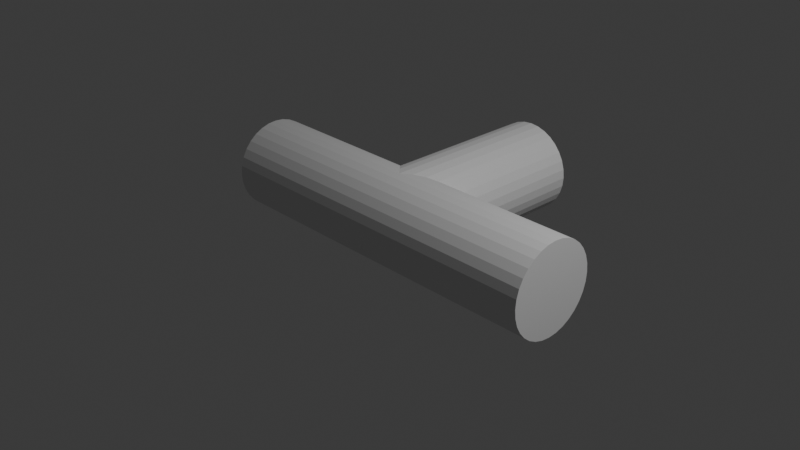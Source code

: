 # Source: branch_t.blend  (saved by Blender 4.4.30; exported with 4.5.12 LTS)
import bpy
from mathutils import Matrix  # noqa: F401  (used for matrix-valued properties, if any)

bpy.ops.wm.read_factory_settings(use_empty=True)
scene = bpy.context.scene
scene.name = 'Scene'

# ---- collections
col_collection = bpy.data.collections.new('Collection'); scene.collection.children.link(col_collection)

# ---- world
world_world = bpy.data.worlds.new('World'); scene.world = world_world
world_world.use_nodes = True; world_world.node_tree.nodes.clear()
_N = world_world.node_tree.nodes; _L = world_world.node_tree.links
n0 = _N.new('ShaderNodeOutputWorld'); n0.name = 'World Output'; n0.location = (300, 300)
n1 = _N.new('ShaderNodeBackground'); n1.name = 'Background'; n1.location = (10, 300)
n1.inputs[0].default_value = (0.05088, 0.05088, 0.05088, 1.0)
_L.new(n1.outputs[0], n0.inputs[0])
n0.is_active_output = True
world_world.color = (0.05088, 0.05088, 0.05088)
world_world.sun_shadow_jitter_overblur = 0.0

# ---- cameras
cam_camera = bpy.data.cameras.new('Camera')
cam_camera.clip_end = 100.0
cam_camera.ortho_scale = 7.314

# ---- lights
light_light_002 = bpy.data.lights.new('Light.002', 'POINT')
light_light_002.energy = 1000.0
light_light_002.shadow_soft_size = 0.1

# ---- meshes
me_cylinder = bpy.data.meshes.new('Cylinder')
me_cylinder.from_pydata([(0.0, 1.0, -1.0), (0.1951, 0.9808, -1.0), (0.3827, 0.9239, -1.0), (0.5556, 0.8315, -1.0), (0.7071, 0.7071, -1.0), (0.8315, 0.5556, -1.0), (0.9239, 0.3827, -1.0), (0.9808, 0.1951, -1.0), (1.0, 0.0, -1.0), (0.9808, -0.1951, -1.0), (0.9239, -0.3827, -1.0), (0.8315, -0.5556, -1.0), (0.7071, -0.7071, -1.0), (0.5556, -0.8315, -1.0), (0.3827, -0.9239, -1.0), (0.1951, -0.9808, -1.0), (0.0, -1.0, -1.0), (-0.1951, -0.9808, -1.0), (-0.3827, -0.9239, -1.0), (-0.5556, -0.8315, -1.0), (-0.7071, -0.7071, -1.0), (-0.8315, -0.5556, -1.0), (-0.9239, -0.3827, -1.0), (-0.9808, -0.1951, -1.0), (-1.0, 0.0, -1.0), (-0.9808, 0.1951, -1.0), (-0.9239, 0.3827, -1.0), (-0.8315, 0.5556, -1.0), (-0.7071, 0.7071, -1.0), (-0.5556, 0.8315, -1.0), (-0.3827, 0.9239, -1.0), (-0.1951, 0.9808, -1.0), (0.0, 1.0, 0.0), (0.1951, 0.9808, -0.04877), (0.3827, 0.9239, -0.09567), (0.5556, 0.8315, -0.1389), (0.7071, 0.7071, -0.1768), (0.8315, 0.5556, -0.2079), (0.9239, 0.3827, -0.231), (0.9808, 0.1951, -0.2452), (1.0, 0.0, -0.25), (0.9808, -0.1951, -0.2452), (0.9239, -0.3827, -0.231), (0.8315, -0.5556, -0.2079), (0.7071, -0.7071, -0.1768), (0.5556, -0.8315, -0.1389), (0.3827, -0.9239, -0.09567), (0.1951, -0.9808, -0.04877), (0.0, -1.0, 0.0), (-0.1951, -0.9808, -0.04877), (-0.3827, -0.9239, -0.09567), (-0.5556, -0.8315, -0.1389), (-0.7071, -0.7071, -0.1768), (-0.8315, -0.5556, -0.2079), (-0.9239, -0.3827, -0.231), (-0.9808, -0.1951, -0.2452), (-1.0, 0.0, -0.25), (-0.9808, 0.1951, -0.2452), (-0.9239, 0.3827, -0.231), (-0.8315, 0.5556, -0.2079), (-0.7071, 0.7071, -0.1768), (-0.5556, 0.8315, -0.1389), (-0.3827, 0.9239, -0.09567), (-0.1951, 0.9808, -0.04877), (-4.0, 1.0, 3.278e-08), (4.0, 1.0, -5.464e-08), (-4.0, 0.9808, -0.04877), (4.0, 0.9808, -0.04877), (-4.0, 0.9239, -0.09567), (4.0, 0.9239, -0.09567), (-4.0, 0.8315, -0.1389), (4.0, 0.8315, -0.1389), (-4.0, 0.7071, -0.1768), (4.0, 0.7071, -0.1768), (-4.0, 0.5556, -0.2079), (4.0, 0.5556, -0.2079), (-4.0, 0.3827, -0.231), (4.0, 0.3827, -0.231), (-4.0, 0.1951, -0.2452), (4.0, 0.1951, -0.2452), (-4.0, 1.311e-07, -0.25), (4.0, -2.186e-07, -0.25), (-4.0, -0.1951, -0.2452), (4.0, -0.1951, -0.2452), (-4.0, -0.3827, -0.231), (4.0, -0.3827, -0.231), (-4.0, -0.5556, -0.2079), (4.0, -0.5556, -0.2079), (-4.0, -0.7071, -0.1768), (4.0, -0.7071, -0.1768), (-4.0, -0.8315, -0.1389), (4.0, -0.8315, -0.1389), (-4.0, -0.9239, -0.09567), (4.0, -0.9239, -0.09567), (-4.0, -0.9808, -0.04877), (4.0, -0.9808, -0.04877), (-4.0, -1.0, 5.464e-08), (4.0, -1.0, -3.278e-08), (-4.0, -0.9808, 0.04877), (4.0, -0.9808, 0.04877), (-4.0, -0.9239, 0.09567), (4.0, -0.9239, 0.09567), (-4.0, -0.8315, 0.1389), (4.0, -0.8315, 0.1389), (-4.0, -0.7071, 0.1768), (4.0, -0.7071, 0.1768), (-4.0, -0.5556, 0.2079), (4.0, -0.5556, 0.2079), (-4.0, -0.3827, 0.231), (4.0, -0.3827, 0.231), (-4.0, -0.1951, 0.2452), (4.0, -0.1951, 0.2452), (-4.0, 2.186e-07, 0.25), (4.0, -1.311e-07, 0.25), (-4.0, 0.1951, 0.2452), (4.0, 0.1951, 0.2452), (-4.0, 0.3827, 0.231), (4.0, 0.3827, 0.231), (-4.0, 0.5556, 0.2079), (4.0, 0.5556, 0.2079), (-4.0, 0.7071, 0.1768), (4.0, 0.7071, 0.1768), (-4.0, 0.8315, 0.1389), (4.0, 0.8315, 0.1389), (-4.0, 0.9239, 0.09567), (4.0, 0.9239, 0.09567), (-4.0, 0.9808, 0.04877), (4.0, 0.9808, 0.04877)], [], [(1, 0, 32, 33), (2, 1, 33, 34), (3, 2, 34, 35), (4, 3, 35, 36), (37, 5, 4, 36), (38, 6, 5, 37), (39, 7, 6, 38), (40, 8, 7, 39), (41, 9, 8, 40), (42, 10, 9, 41), (43, 11, 10, 42), (44, 12, 11, 43), (45, 13, 12, 44), (46, 14, 13, 45), (47, 15, 14, 46), (48, 16, 15, 47), (49, 17, 16, 48), (50, 18, 17, 49), (51, 19, 18, 50), (52, 20, 19, 51), (21, 20, 52, 53), (22, 21, 53, 54), (23, 22, 54, 55), (24, 23, 55, 56), (25, 24, 56, 57), (26, 25, 57, 58), (27, 26, 58, 59), (28, 27, 59, 60), (29, 28, 60, 61), (30, 29, 61, 62), (31, 30, 62, 63), (0, 31, 63, 32), (31, 0, 1, 2, 3, 4, 5, 6, 7, 8, 9, 10, 11, 12, 13, 14, 15, 16, 17, 18, 19, 20, 21, 22, 23, 24, 25, 26, 27, 28, 29, 30), (64, 65, 67, 66), (66, 67, 69, 68), (68, 69, 71, 70), (70, 71, 73, 72), (72, 73, 75, 74), (74, 75, 77, 76), (76, 77, 79, 78), (78, 79, 81, 80), (80, 81, 83, 82), (82, 83, 85, 84), (84, 85, 87, 86), (86, 87, 89, 88), (88, 89, 91, 90), (90, 91, 93, 92), (92, 93, 95, 94), (94, 95, 97, 96), (96, 97, 99, 98), (98, 99, 101, 100), (100, 101, 103, 102), (102, 103, 105, 104), (104, 105, 107, 106), (106, 107, 109, 108), (108, 109, 111, 110), (110, 111, 113, 112), (112, 113, 115, 114), (114, 115, 117, 116), (116, 117, 119, 118), (118, 119, 121, 120), (120, 121, 123, 122), (122, 123, 125, 124), (67, 65, 127, 125, 123, 121, 119, 117, 115, 113, 111, 109, 107, 105, 103, 101, 99, 97, 95, 93, 91, 89, 87, 85, 83, 81, 79, 77, 75, 73, 71, 69), (124, 125, 127, 126), (126, 127, 65, 64), (64, 66, 68, 70, 72, 74, 76, 78, 80, 82, 84, 86, 88, 90, 92, 94, 96, 98, 100, 102, 104, 106, 108, 110, 112, 114, 116, 118, 120, 122, 124, 126)])
_uv = me_cylinder.uv_layers.new(name='UVMap')
_uv.uv.foreach_set('vector', [0.9688, 0.5, 1.0, 0.5, 1.0, 0.75, 0.9688, 0.7378, 0.9375, 0.5, 0.9688, 0.5, 0.9688, 0.7378, 0.9375, 0.7261, 0.9062, 0.5, 0.9375, 0.5, 0.9375, 0.7261, 0.9062, 0.7153, 0.875, 0.5, 0.9062, 0.5, 0.9062, 0.7153, 0.875, 0.7058, 0.8438, 0.698, 0.8438, 0.5, 0.875, 0.5, 0.875, 0.7058, 0.8125, 0.6923, 0.8125, 0.5, 0.8438, 0.5, 0.8438, 0.698, 0.7812, 0.6887, 0.7812, 0.5, 0.8125, 0.5, 0.8125, 0.6923, 0.75, 0.6875, 0.75, 0.5, 0.7812, 0.5, 0.7812, 0.6887, 0.7188, 0.6887, 0.7188, 0.5, 0.75, 0.5, 0.75, 0.6875, 0.6875, 0.6923, 0.6875, 0.5, 0.7188, 0.5, 0.7188, 0.6887, 0.6562, 0.698, 0.6562, 0.5, 0.6875, 0.5, 0.6875, 0.6923, 0.625, 0.7058, 0.625, 0.5, 0.6562, 0.5, 0.6562, 0.698, 0.5938, 0.7153, 0.5938, 0.5, 0.625, 0.5, 0.625, 0.7058, 0.5625, 0.7261, 0.5625, 0.5, 0.5938, 0.5, 0.5938, 0.7153, 0.5312, 0.7378, 0.5312, 0.5, 0.5625, 0.5, 0.5625, 0.7261, 0.5, 0.75, 0.5, 0.5, 0.5312, 0.5, 0.5312, 0.7378, 0.4688, 0.7378, 0.4688, 0.5, 0.5, 0.5, 0.5, 0.75, 0.4375, 0.7261, 0.4375, 0.5, 0.4688, 0.5, 0.4688, 0.7378, 0.4062, 0.7153, 0.4062, 0.5, 0.4375, 0.5, 0.4375, 0.7261, 0.375, 0.7058, 0.375, 0.5, 0.4062, 0.5, 0.4062, 0.7153, 0.3438, 0.5, 0.375, 0.5, 0.375, 0.7058, 0.3438, 0.698, 0.3125, 0.5, 0.3438, 0.5, 0.3438, 0.698, 0.3125, 0.6923, 0.2812, 0.5, 0.3125, 0.5, 0.3125, 0.6923, 0.2812, 0.6887, 0.25, 0.5, 0.2812, 0.5, 0.2812, 0.6887, 0.25, 0.6875, 0.2188, 0.5, 0.25, 0.5, 0.25, 0.6875, 0.2188, 0.6887, 0.1875, 0.5, 0.2188, 0.5, 0.2188, 0.6887, 0.1875, 0.6923, 0.1562, 0.5, 0.1875, 0.5, 0.1875, 0.6923, 0.1562, 0.698, 0.125, 0.5, 0.1562, 0.5, 0.1562, 0.698, 0.125, 0.7058, 0.09375, 0.5, 0.125, 0.5, 0.125, 0.7058, 0.09375, 0.7153, 0.0625, 0.5, 0.09375, 0.5, 0.09375, 0.7153, 0.0625, 0.7261, 0.03125, 0.5, 0.0625, 0.5, 0.0625, 0.7261, 0.03125, 0.7378, 0.0, 0.5, 0.03125, 0.5, 0.03125, 0.7378, 0.0, 0.75, 0.7032, 0.4854, 0.75, 0.49, 0.7968, 0.4854, 0.8418, 0.4717, 0.8833, 0.4496, 0.9197, 0.4197, 0.9496, 0.3833, 0.9717, 0.3418, 0.9854, 0.2968, 0.99, 0.25, 0.9854, 0.2032, 0.9717, 0.1582, 0.9496, 0.1167, 0.9197, 0.08029, 0.8833, 0.05045, 0.8418, 0.02827, 0.7968, 0.01461, 0.75, 0.01, 0.7032, 0.01461, 0.6582, 0.02827, 0.6167, 0.05045, 0.5803, 0.08029, 0.5504, 0.1167, 0.5283, 0.1582, 0.5146, 0.2032, 0.51, 0.25, 0.5146, 0.2968, 0.5283, 0.3418, 0.5504, 0.3833, 0.5803, 0.4197, 0.6167, 0.4496, 0.6582, 0.4717, 1.0, 0.5, 1.0, 1.0, 0.9688, 1.0, 0.9688, 0.5, 0.9688, 0.5, 0.9688, 1.0, 0.9375, 1.0, 0.9375, 0.5, 0.9375, 0.5, 0.9375, 1.0, 0.9062, 1.0, 0.9062, 0.5, 0.9062, 0.5, 0.9062, 1.0, 0.875, 1.0, 0.875, 0.5, 0.875, 0.5, 0.875, 1.0, 0.8438, 1.0, 0.8438, 0.5, 0.8438, 0.5, 0.8438, 1.0, 0.8125, 1.0, 0.8125, 0.5, 0.8125, 0.5, 0.8125, 1.0, 0.7812, 1.0, 0.7812, 0.5, 0.7812, 0.5, 0.7812, 1.0, 0.75, 1.0, 0.75, 0.5, 0.75, 0.5, 0.75, 1.0, 0.7188, 1.0, 0.7188, 0.5, 0.7188, 0.5, 0.7188, 1.0, 0.6875, 1.0, 0.6875, 0.5, 0.6875, 0.5, 0.6875, 1.0, 0.6562, 1.0, 0.6562, 0.5, 0.6562, 0.5, 0.6562, 1.0, 0.625, 1.0, 0.625, 0.5, 0.625, 0.5, 0.625, 1.0, 0.5938, 1.0, 0.5938, 0.5, 0.5938, 0.5, 0.5938, 1.0, 0.5625, 1.0, 0.5625, 0.5, 0.5625, 0.5, 0.5625, 1.0, 0.5312, 1.0, 0.5312, 0.5, 0.5312, 0.5, 0.5312, 1.0, 0.5, 1.0, 0.5, 0.5, 0.5, 0.5, 0.5, 1.0, 0.4688, 1.0, 0.4688, 0.5, 0.4688, 0.5, 0.4688, 1.0, 0.4375, 1.0, 0.4375, 0.5, 0.4375, 0.5, 0.4375, 1.0, 0.4062, 1.0, 0.4062, 0.5, 0.4062, 0.5, 0.4062, 1.0, 0.375, 1.0, 0.375, 0.5, 0.375, 0.5, 0.375, 1.0, 0.3438, 1.0, 0.3438, 0.5, 0.3438, 0.5, 0.3438, 1.0, 0.3125, 1.0, 0.3125, 0.5, 0.3125, 0.5, 0.3125, 1.0, 0.2812, 1.0, 0.2812, 0.5, 0.2812, 0.5, 0.2812, 1.0, 0.25, 1.0, 0.25, 0.5, 0.25, 0.5, 0.25, 1.0, 0.2188, 1.0, 0.2188, 0.5, 0.2188, 0.5, 0.2188, 1.0, 0.1875, 1.0, 0.1875, 0.5, 0.1875, 0.5, 0.1875, 1.0, 0.1562, 1.0, 0.1562, 0.5, 0.1562, 0.5, 0.1562, 1.0, 0.125, 1.0, 0.125, 0.5, 0.125, 0.5, 0.125, 1.0, 0.09375, 1.0, 0.09375, 0.5, 0.09375, 0.5, 0.09375, 1.0, 0.0625, 1.0, 0.0625, 0.5, 0.2968, 0.4854, 0.25, 0.49, 0.2032, 0.4854, 0.1582, 0.4717, 0.1167, 0.4496, 0.08029, 0.4197, 0.05045, 0.3833, 0.02827, 0.3418, 0.01461, 0.2968, 0.01, 0.25, 0.01461, 0.2032, 0.02827, 0.1582, 0.05045, 0.1167, 0.08029, 0.08029, 0.1167, 0.05045, 0.1582, 0.02827, 0.2032, 0.01461, 0.25, 0.01, 0.2968, 0.01461, 0.3418, 0.02827, 0.3833, 0.05045, 0.4197, 0.08029, 0.4496, 0.1167, 0.4717, 0.1582, 0.4854, 0.2032, 0.49, 0.25, 0.4854, 0.2968, 0.4717, 0.3418, 0.4496, 0.3833, 0.4197, 0.4197, 0.3833, 0.4496, 0.3418, 0.4717, 0.0625, 0.5, 0.0625, 1.0, 0.03125, 1.0, 0.03125, 0.5, 0.03125, 0.5, 0.03125, 1.0, 0.0, 1.0, 0.0, 0.5, 0.75, 0.49, 0.7968, 0.4854, 0.8418, 0.4717, 0.8833, 0.4496, 0.9197, 0.4197, 0.9496, 0.3833, 0.9717, 0.3418, 0.9854, 0.2968, 0.99, 0.25, 0.9854, 0.2032, 0.9717, 0.1582, 0.9496, 0.1167, 0.9197, 0.08029, 0.8833, 0.05045, 0.8418, 0.02827, 0.7968, 0.01461, 0.75, 0.01, 0.7032, 0.01461, 0.6582, 0.02827, 0.6167, 0.05045, 0.5803, 0.08029, 0.5504, 0.1167, 0.5283, 0.1582, 0.5146, 0.2032, 0.51, 0.25, 0.5146, 0.2968, 0.5283, 0.3418, 0.5504, 0.3833, 0.5803, 0.4197, 0.6167, 0.4496, 0.6582, 0.4717, 0.7032, 0.4854])
me_cylinder.update()

# ---- objects
ob_camera = bpy.data.objects.new('Camera', cam_camera)
ob_branch = bpy.data.objects.new('branch', me_cylinder)
ob_light_002 = bpy.data.objects.new('Light.002', light_light_002)

# ---- transforms, parenting, visibility, modifiers, constraints
ob_camera.location = (7.359, -6.926, 4.958)
ob_camera.rotation_euler = (1.109, 0.0, 0.8149)
ob_camera.lock_rotations_4d = False
ob_camera.empty_display_type = 'ARROWS'
ob_camera.color = (0.0, 0.0, 0.0, 0.0)
ob_camera.display_type = 'WIRE'
ob_camera.lineart.crease_threshold = 0.0
ob_branch.location = (0.0, 0.0, 0.0)
ob_branch.rotation_euler = (1.571, 0.0, 0.0)
ob_branch.scale = (0.5, 0.5, 2.0)
ob_light_002.location = (5.447, 0.9067, 6.168)
ob_light_002.rotation_euler = (0.6503, 0.05522, 1.866)
ob_light_002.lock_rotations_4d = False
ob_light_002.empty_display_type = 'ARROWS'
ob_light_002.color = (0.0, 0.0, 0.0, 0.0)
ob_light_002.lineart.crease_threshold = 0.0

# ---- collection membership
col_collection.objects.link(ob_camera)
col_collection.objects.link(ob_branch)
col_collection.objects.link(ob_light_002)

# ---- scene / render settings (as saved in the file)
scene.camera = ob_camera
scene.frame_start = 1; scene.frame_end = 250; scene.frame_set(1)
scene.render.engine = 'BLENDER_EEVEE_NEXT'
bpy.context.view_layer.update()
